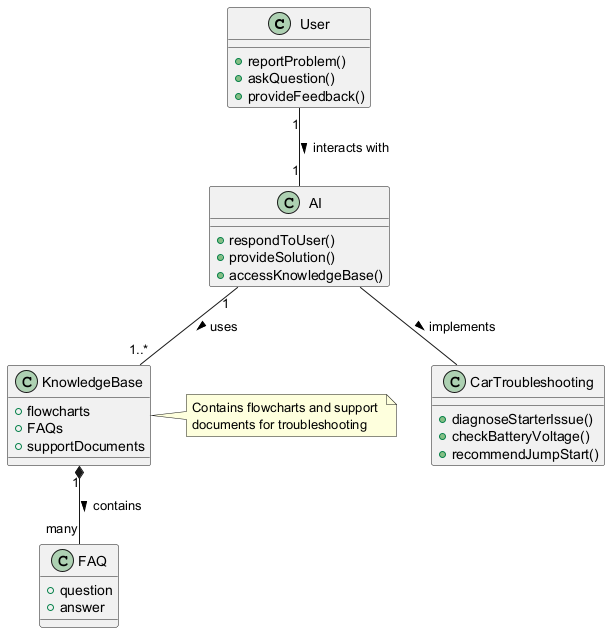

The diagram above was rendered by PlantUML. Its source (embedded in the PNG):
@startuml
class User {
  +reportProblem()
  +askQuestion()
  +provideFeedback()
}

class AI {
  +respondToUser()
  +provideSolution()
  +accessKnowledgeBase()
}

class CarTroubleshooting {
  +diagnoseStarterIssue()
  +checkBatteryVoltage()
  +recommendJumpStart()
}

class KnowledgeBase {
  +flowcharts
  +FAQs
  +supportDocuments
}

class FAQ {
  +question
  +answer
}

User "1" -- "1" AI : interacts with >
AI "1" -- "1..*" KnowledgeBase : uses >
KnowledgeBase "1" *-- "many" FAQ : contains >
AI -- CarTroubleshooting : implements >

note right of KnowledgeBase
  Contains flowcharts and support 
  documents for troubleshooting
end note
@enduml